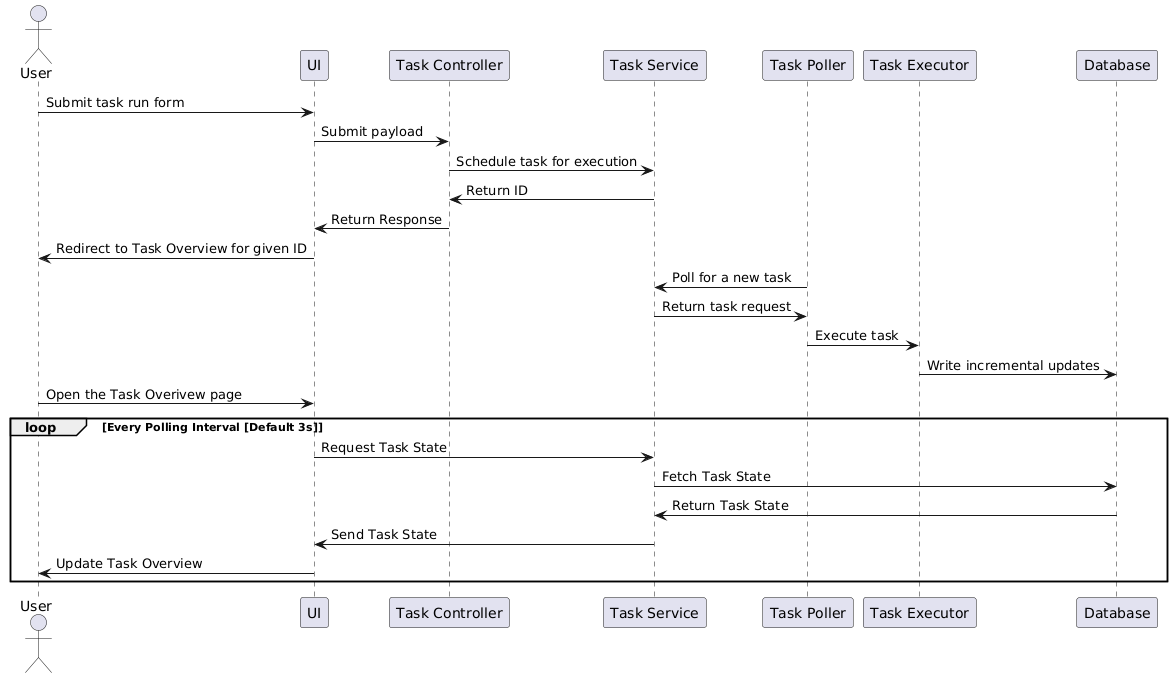

The diagram above was rendered by PlantUML. Its source (embedded in the PNG):
@startuml
actor User
participant UI
participant "Task Controller" as TC
participant "Task Service" as TS
participant "Task Poller" as TP
participant "Task Executor" as TE
participant Database

User -> UI: Submit task run form
UI -> TC: Submit payload
TC -> TS: Schedule task for execution
TS -> TC: Return ID
TC -> UI: Return Response
UI -> User: Redirect to Task Overview for given ID

TP -> TS: Poll for a new task
TS -> TP: Return task request
TP -> TE: Execute task

TE -> Database: Write incremental updates

User -> UI: Open the Task Overivew page
loop Every Polling Interval [Default 3s]
  UI -> TS: Request Task State
  TS -> Database: Fetch Task State
  Database -> TS: Return Task State
  TS -> UI: Send Task State
  UI -> User: Update Task Overview
end
@enduml